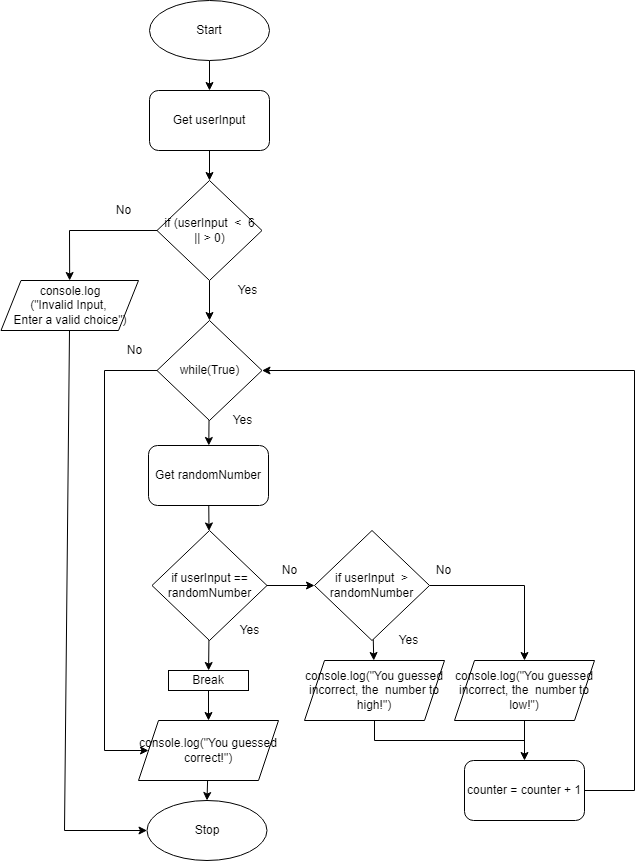

The diagram above was exported from draw.io. Its source (the exported page's mxGraphModel, read from the mxfile embedded in the PNG):
<mxGraphModel dx="1421" dy="512" grid="1" gridSize="10" guides="1" tooltips="1" connect="1" arrows="1" fold="1" page="1" pageScale="1" pageWidth="827" pageHeight="1169" math="0" shadow="0">
  <root>
    <mxCell id="0" />
    <mxCell id="1" parent="0" />
    <mxCell id="232" value="" style="edgeStyle=none;html=1;" edge="1" parent="1" source="3" target="230">
      <mxGeometry relative="1" as="geometry" />
    </mxCell>
    <mxCell id="3" value="Start" style="ellipse;whiteSpace=wrap;html=1;" parent="1" vertex="1">
      <mxGeometry x="105" y="140" width="120" height="60" as="geometry" />
    </mxCell>
    <mxCell id="4" value="Stop" style="ellipse;whiteSpace=wrap;html=1;" parent="1" vertex="1">
      <mxGeometry x="102.5" y="940" width="120" height="60" as="geometry" />
    </mxCell>
    <mxCell id="194" style="edgeStyle=none;html=1;entryX=0.5;entryY=0;entryDx=0;entryDy=0;" parent="1" source="31" target="129" edge="1">
      <mxGeometry relative="1" as="geometry" />
    </mxCell>
    <mxCell id="217" style="edgeStyle=none;rounded=0;html=1;" parent="1" source="31" target="90" edge="1">
      <mxGeometry relative="1" as="geometry">
        <Array as="points">
          <mxPoint x="25" y="370" />
        </Array>
      </mxGeometry>
    </mxCell>
    <mxCell id="31" value="if (userInput&amp;nbsp; &amp;lt;&amp;nbsp; 6&lt;br&gt;|| &amp;gt; 0)" style="rhombus;whiteSpace=wrap;html=1;" parent="1" vertex="1">
      <mxGeometry x="112.5" y="320" width="105" height="100" as="geometry" />
    </mxCell>
    <mxCell id="139" value="" style="edgeStyle=none;html=1;" parent="1" source="57" target="138" edge="1">
      <mxGeometry relative="1" as="geometry" />
    </mxCell>
    <mxCell id="228" value="" style="edgeStyle=none;html=1;" parent="1" source="57" target="226" edge="1">
      <mxGeometry relative="1" as="geometry" />
    </mxCell>
    <mxCell id="57" value="if userInput == randomNumber" style="rhombus;whiteSpace=wrap;html=1;" parent="1" vertex="1">
      <mxGeometry x="107.5" y="670" width="115" height="110" as="geometry" />
    </mxCell>
    <mxCell id="218" style="edgeStyle=none;rounded=0;html=1;entryX=0;entryY=0.5;entryDx=0;entryDy=0;endArrow=classic;endFill=1;" parent="1" source="90" target="4" edge="1">
      <mxGeometry relative="1" as="geometry">
        <Array as="points">
          <mxPoint x="20" y="970" />
        </Array>
      </mxGeometry>
    </mxCell>
    <mxCell id="90" value="console.log&lt;br&gt;(&quot;Invalid Input, &lt;br&gt;Enter a valid choice&quot;)" style="shape=parallelogram;perimeter=parallelogramPerimeter;whiteSpace=wrap;html=1;fixedSize=1;" parent="1" vertex="1">
      <mxGeometry x="-43.5" y="420" width="137.5" height="50" as="geometry" />
    </mxCell>
    <mxCell id="109" value="&lt;span style=&quot;font-size: 12px&quot;&gt;No&lt;/span&gt;" style="text;html=1;align=center;verticalAlign=middle;resizable=0;points=[];autosize=1;strokeColor=none;fillColor=none;fontSize=10;" parent="1" vertex="1">
      <mxGeometry x="64" y="340" width="30" height="20" as="geometry" />
    </mxCell>
    <mxCell id="225" style="edgeStyle=none;rounded=0;html=1;entryX=0;entryY=0.5;entryDx=0;entryDy=0;endArrow=classic;endFill=1;" parent="1" source="129" target="199" edge="1">
      <mxGeometry relative="1" as="geometry">
        <Array as="points">
          <mxPoint x="60" y="510" />
          <mxPoint x="60" y="890" />
        </Array>
      </mxGeometry>
    </mxCell>
    <mxCell id="236" value="" style="edgeStyle=none;html=1;" edge="1" parent="1" source="129" target="234">
      <mxGeometry relative="1" as="geometry" />
    </mxCell>
    <mxCell id="129" value="while(True)" style="rhombus;whiteSpace=wrap;html=1;" parent="1" vertex="1">
      <mxGeometry x="112.5" y="460" width="105" height="100" as="geometry" />
    </mxCell>
    <mxCell id="137" value="&lt;font style=&quot;font-size: 12px&quot;&gt;Yes&lt;/font&gt;" style="text;html=1;align=center;verticalAlign=middle;resizable=0;points=[];autosize=1;strokeColor=none;fillColor=none;fontSize=10;" parent="1" vertex="1">
      <mxGeometry x="177.5" y="550" width="40" height="20" as="geometry" />
    </mxCell>
    <mxCell id="209" style="edgeStyle=none;html=1;entryX=0.5;entryY=0;entryDx=0;entryDy=0;rounded=0;" parent="1" source="138" target="205" edge="1">
      <mxGeometry relative="1" as="geometry">
        <Array as="points">
          <mxPoint x="480" y="725" />
        </Array>
      </mxGeometry>
    </mxCell>
    <mxCell id="211" value="" style="edgeStyle=none;rounded=0;html=1;" parent="1" source="138" target="210" edge="1">
      <mxGeometry relative="1" as="geometry" />
    </mxCell>
    <mxCell id="138" value="if userInput&amp;nbsp; &amp;gt; randomNumber" style="rhombus;whiteSpace=wrap;html=1;" parent="1" vertex="1">
      <mxGeometry x="270" y="670" width="115" height="110" as="geometry" />
    </mxCell>
    <mxCell id="152" value="&lt;font style=&quot;font-size: 12px&quot;&gt;Yes&lt;/font&gt;" style="text;html=1;align=center;verticalAlign=middle;resizable=0;points=[];autosize=1;strokeColor=none;fillColor=none;fontSize=10;" parent="1" vertex="1">
      <mxGeometry x="185" y="760" width="40" height="20" as="geometry" />
    </mxCell>
    <mxCell id="153" value="&lt;span style=&quot;font-size: 12px&quot;&gt;No&lt;/span&gt;" style="text;html=1;align=center;verticalAlign=middle;resizable=0;points=[];autosize=1;strokeColor=none;fillColor=none;fontSize=10;" parent="1" vertex="1">
      <mxGeometry x="230" y="700" width="30" height="20" as="geometry" />
    </mxCell>
    <mxCell id="154" value="&lt;span style=&quot;font-size: 12px&quot;&gt;No&lt;/span&gt;" style="text;html=1;align=center;verticalAlign=middle;resizable=0;points=[];autosize=1;strokeColor=none;fillColor=none;fontSize=10;" parent="1" vertex="1">
      <mxGeometry x="384" y="700" width="30" height="20" as="geometry" />
    </mxCell>
    <mxCell id="155" value="&lt;font style=&quot;font-size: 12px&quot;&gt;Yes&lt;/font&gt;" style="text;html=1;align=center;verticalAlign=middle;resizable=0;points=[];autosize=1;strokeColor=none;fillColor=none;fontSize=10;" parent="1" vertex="1">
      <mxGeometry x="344" y="770" width="40" height="20" as="geometry" />
    </mxCell>
    <mxCell id="203" style="edgeStyle=none;html=1;entryX=0.5;entryY=0;entryDx=0;entryDy=0;" parent="1" source="199" target="4" edge="1">
      <mxGeometry relative="1" as="geometry" />
    </mxCell>
    <mxCell id="199" value="console.log(&quot;You guessed correct!&quot;)" style="shape=parallelogram;perimeter=parallelogramPerimeter;whiteSpace=wrap;html=1;fixedSize=1;" parent="1" vertex="1">
      <mxGeometry x="94" y="860" width="140" height="60" as="geometry" />
    </mxCell>
    <mxCell id="221" value="" style="edgeStyle=none;rounded=0;html=1;" parent="1" source="205" target="219" edge="1">
      <mxGeometry relative="1" as="geometry" />
    </mxCell>
    <mxCell id="205" value="console.log(&quot;You guessed incorrect, the&amp;nbsp; number to low!&quot;)" style="shape=parallelogram;perimeter=parallelogramPerimeter;whiteSpace=wrap;html=1;fixedSize=1;" parent="1" vertex="1">
      <mxGeometry x="410" y="800" width="140" height="60" as="geometry" />
    </mxCell>
    <mxCell id="222" style="edgeStyle=none;rounded=0;html=1;endArrow=none;endFill=0;" parent="1" source="210" edge="1">
      <mxGeometry relative="1" as="geometry">
        <mxPoint x="480" y="880" as="targetPoint" />
        <Array as="points">
          <mxPoint x="330" y="880" />
        </Array>
      </mxGeometry>
    </mxCell>
    <mxCell id="210" value="console.log(&quot;You guessed incorrect, the&amp;nbsp; number to high!&quot;)" style="shape=parallelogram;perimeter=parallelogramPerimeter;whiteSpace=wrap;html=1;fixedSize=1;" parent="1" vertex="1">
      <mxGeometry x="260" y="800" width="140" height="60" as="geometry" />
    </mxCell>
    <mxCell id="214" value="&lt;span style=&quot;font-size: 12px&quot;&gt;No&lt;/span&gt;" style="text;html=1;align=center;verticalAlign=middle;resizable=0;points=[];autosize=1;strokeColor=none;fillColor=none;fontSize=10;" parent="1" vertex="1">
      <mxGeometry x="75" y="480" width="30" height="20" as="geometry" />
    </mxCell>
    <mxCell id="215" value="&lt;font style=&quot;font-size: 12px&quot;&gt;Yes&lt;/font&gt;" style="text;html=1;align=center;verticalAlign=middle;resizable=0;points=[];autosize=1;strokeColor=none;fillColor=none;fontSize=10;" parent="1" vertex="1">
      <mxGeometry x="182.5" y="420" width="40" height="20" as="geometry" />
    </mxCell>
    <mxCell id="223" style="edgeStyle=none;rounded=0;html=1;entryX=1;entryY=0.5;entryDx=0;entryDy=0;endArrow=classic;endFill=1;exitX=1;exitY=0.5;exitDx=0;exitDy=0;" parent="1" source="219" target="129" edge="1">
      <mxGeometry relative="1" as="geometry">
        <Array as="points">
          <mxPoint x="590" y="930" />
          <mxPoint x="590" y="510" />
        </Array>
      </mxGeometry>
    </mxCell>
    <mxCell id="219" value="counter = counter + 1" style="rounded=1;whiteSpace=wrap;html=1;" parent="1" vertex="1">
      <mxGeometry x="420" y="900" width="120" height="60" as="geometry" />
    </mxCell>
    <mxCell id="229" value="" style="edgeStyle=none;html=1;" parent="1" source="226" target="199" edge="1">
      <mxGeometry relative="1" as="geometry" />
    </mxCell>
    <mxCell id="226" value="Break" style="rounded=0;whiteSpace=wrap;html=1;" parent="1" vertex="1">
      <mxGeometry x="124" y="810" width="80" height="20" as="geometry" />
    </mxCell>
    <mxCell id="233" value="" style="edgeStyle=none;html=1;" edge="1" parent="1" source="230" target="31">
      <mxGeometry relative="1" as="geometry" />
    </mxCell>
    <mxCell id="230" value="&lt;span&gt;Get userInput&lt;/span&gt;" style="rounded=1;whiteSpace=wrap;html=1;" vertex="1" parent="1">
      <mxGeometry x="105" y="230" width="120" height="60" as="geometry" />
    </mxCell>
    <mxCell id="237" value="" style="edgeStyle=none;html=1;" edge="1" parent="1" source="234" target="57">
      <mxGeometry relative="1" as="geometry" />
    </mxCell>
    <mxCell id="234" value="&lt;span&gt;Get randomNumber&lt;/span&gt;" style="rounded=1;whiteSpace=wrap;html=1;" vertex="1" parent="1">
      <mxGeometry x="104" y="585" width="120" height="60" as="geometry" />
    </mxCell>
  </root>
</mxGraphModel>